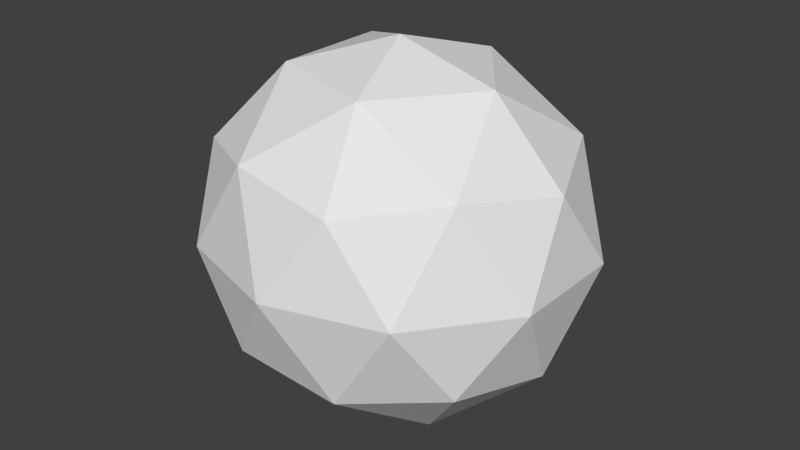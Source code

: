 # Source: Fireball.blend  (saved by Blender 2.71.0; exported with 4.5.12 LTS)
import bpy
from mathutils import Matrix  # noqa: F401  (used for matrix-valued properties, if any)

bpy.ops.wm.read_factory_settings(use_empty=True)
scene = bpy.context.scene
scene.name = 'Scene'

# ---- collections
col_collection_1 = bpy.data.collections.new('Collection 1'); scene.collection.children.link(col_collection_1)

# ---- world
world_world = bpy.data.worlds.new('World'); scene.world = world_world
world_world.color = (0.05088, 0.05088, 0.05088)
world_world.use_sun_shadow = False
world_world.sun_shadow_jitter_overblur = 0.0
world_world.cycles.sampling_method = 'MANUAL'
world_world.cycles.sample_map_resolution = 256

# ---- meshes
me_icosphere = bpy.data.meshes.new('Icosphere')
me_icosphere.from_pydata([(0.0, 0.0, -1.0), (0.7236, -0.5257, -0.4472), (-0.2764, -0.8506, -0.4472), (-0.8944, 0.0, -0.4472), (-0.2764, 0.8506, -0.4472), (0.7236, 0.5257, -0.4472), (0.2764, -0.8506, 0.4472), (-0.7236, -0.5257, 0.4472), (-0.7236, 0.5257, 0.4472), (0.2764, 0.8506, 0.4472), (0.8944, 0.0, 0.4472), (0.0, 0.0, 1.0), (-0.1625, -0.5, -0.8507), (0.4253, -0.309, -0.8507), (0.2629, -0.809, -0.5257), (0.8506, 0.0, -0.5257), (0.4253, 0.309, -0.8507), (-0.5257, 0.0, -0.8507), (-0.6882, -0.5, -0.5257), (-0.1625, 0.5, -0.8507), (-0.6882, 0.5, -0.5257), (0.2629, 0.809, -0.5257), (0.9511, -0.309, 0.0), (0.9511, 0.309, 0.0), (0.0, -1.0, 0.0), (0.5878, -0.809, 0.0), (-0.9511, -0.309, 0.0), (-0.5878, -0.809, 0.0), (-0.5878, 0.809, 0.0), (-0.9511, 0.309, 0.0), (0.5878, 0.809, 0.0), (0.0, 1.0, 0.0), (0.6882, -0.5, 0.5257), (-0.2629, -0.809, 0.5257), (-0.8506, 0.0, 0.5257), (-0.2629, 0.809, 0.5257), (0.6882, 0.5, 0.5257), (0.1625, -0.5, 0.8507), (0.5257, 0.0, 0.8507), (-0.4253, -0.309, 0.8507), (-0.4253, 0.309, 0.8507), (0.1625, 0.5, 0.8507)], [], [(0, 13, 12), (1, 13, 15), (0, 12, 17), (0, 17, 19), (0, 19, 16), (1, 15, 22), (2, 14, 24), (3, 18, 26), (4, 20, 28), (5, 21, 30), (1, 22, 25), (2, 24, 27), (3, 26, 29), (4, 28, 31), (5, 30, 23), (6, 32, 37), (7, 33, 39), (8, 34, 40), (9, 35, 41), (10, 36, 38), (12, 14, 2), (12, 13, 14), (13, 1, 14), (15, 16, 5), (15, 13, 16), (13, 0, 16), (17, 18, 3), (17, 12, 18), (12, 2, 18), (19, 20, 4), (19, 17, 20), (17, 3, 20), (16, 21, 5), (16, 19, 21), (19, 4, 21), (22, 23, 10), (22, 15, 23), (15, 5, 23), (24, 25, 6), (24, 14, 25), (14, 1, 25), (26, 27, 7), (26, 18, 27), (18, 2, 27), (28, 29, 8), (28, 20, 29), (20, 3, 29), (30, 31, 9), (30, 21, 31), (21, 4, 31), (25, 32, 6), (25, 22, 32), (22, 10, 32), (27, 33, 7), (27, 24, 33), (24, 6, 33), (29, 34, 8), (29, 26, 34), (26, 7, 34), (31, 35, 9), (31, 28, 35), (28, 8, 35), (23, 36, 10), (23, 30, 36), (30, 9, 36), (37, 38, 11), (37, 32, 38), (32, 10, 38), (39, 37, 11), (39, 33, 37), (33, 6, 37), (40, 39, 11), (40, 34, 39), (34, 7, 39), (41, 40, 11), (41, 35, 40), (35, 8, 40), (38, 41, 11), (38, 36, 41), (36, 9, 41)])
_uv = me_icosphere.uv_layers.new(name='UVMap')
_uv.uv.foreach_set('vector', [0.5258, 0.8723, 0.3181, 0.8952, 0.4317, 0.7782, 0.2313, 0.8, 0.3181, 0.8952, 0.1254, 0.8612, 0.5258, 0.8723, 0.4317, 0.7782, 0.532, 0.7144, 0.5258, 0.8723, 0.532, 0.7144, 0.6314, 0.792, 0.5258, 0.8723, 0.6314, 0.792, 0.7531, 0.9037, 0.2313, 0.8, 0.1254, 0.8612, 0.1646, 0.6807, 0.3916, 0.601, 0.3245, 0.7357, 0.3266, 0.4862, 0.5347, 0.4925, 0.4658, 0.555, 0.4926, 0.3107, 0.6764, 0.6245, 0.6023, 0.5688, 0.6638, 0.3968, 0.8441, 0.8145, 0.7449, 0.758, 0.8228, 0.6255, 0.2313, 0.8, 0.1646, 0.6807, 0.2478, 0.6032, 0.3916, 0.601, 0.3266, 0.4862, 0.4068, 0.3745, 0.5347, 0.4925, 0.4926, 0.3107, 0.5805, 0.3193, 0.6764, 0.6245, 0.6638, 0.3968, 0.7426, 0.5138, 0.8441, 0.8145, 0.8228, 0.6255, 0.9085, 0.6893, 0.2605, 0.3755, 0.1863, 0.4312, 0.2155, 0.208, 0.4281, 0.1855, 0.3289, 0.242, 0.3371, 0.09631, 0.6472, 0.2, 0.5413, 0.1388, 0.7341, 0.1048, 0.8076, 0.399, 0.7404, 0.2643, 0.8477, 0.2218, 0.9506, 0.5075, 0.8817, 0.445, 0.948, 0.2856, 0.4317, 0.7782, 0.3245, 0.7357, 0.3916, 0.601, 0.4317, 0.7782, 0.3181, 0.8952, 0.3245, 0.7357, 0.3181, 0.8952, 0.2313, 0.8, 0.3245, 0.7357, 0.9573, 0.8612, 0.7531, 0.9037, 0.8441, 0.8145, 0.9573, 0.8612, 1.15, 0.8952, 0.7531, 0.9037, 1.15, 0.8952, 0.5258, 0.8723, 0.7531, 0.9037, 0.532, 0.7144, 0.4658, 0.555, 0.5347, 0.4925, 0.532, 0.7144, 0.4317, 0.7782, 0.4658, 0.555, 0.4317, 0.7782, 0.3916, 0.601, 0.4658, 0.555, 0.6314, 0.792, 0.6023, 0.5688, 0.6764, 0.6245, 0.6314, 0.792, 0.532, 0.7144, 0.6023, 0.5688, 0.532, 0.7144, 0.5347, 0.4925, 0.6023, 0.5688, 0.7531, 0.9037, 0.7449, 0.758, 0.8441, 0.8145, 0.7531, 0.9037, 0.6314, 0.792, 0.7449, 0.758, 0.6314, 0.792, 0.6764, 0.6245, 0.7449, 0.758, 0.9965, 0.6807, 0.9085, 0.6893, 0.9506, 0.5075, 0.9965, 0.6807, 0.9573, 0.8612, 0.9085, 0.6893, 0.9573, 0.8612, 0.8441, 0.8145, 0.9085, 0.6893, 0.3266, 0.4862, 0.2478, 0.6032, 0.2605, 0.3755, 0.3266, 0.4862, 0.3245, 0.7357, 0.2478, 0.6032, 0.3245, 0.7357, 0.2313, 0.8, 0.2478, 0.6032, 0.4926, 0.3107, 0.4068, 0.3745, 0.4281, 0.1855, 0.4926, 0.3107, 0.4658, 0.555, 0.4068, 0.3745, 0.4658, 0.555, 0.3916, 0.601, 0.4068, 0.3745, 0.6638, 0.3968, 0.5805, 0.3193, 0.6472, 0.2, 0.6638, 0.3968, 0.6023, 0.5688, 0.5805, 0.3193, 0.6023, 0.5688, 0.5347, 0.4925, 0.5805, 0.3193, 0.8228, 0.6255, 0.7426, 0.5138, 0.8076, 0.399, 0.8228, 0.6255, 0.7449, 0.758, 0.7426, 0.5138, 0.7449, 0.758, 0.6764, 0.6245, 0.7426, 0.5138, 0.2478, 0.6032, 0.1863, 0.4312, 0.2605, 0.3755, 0.2478, 0.6032, 0.1646, 0.6807, 0.1863, 0.4312, 0.1646, 0.6807, 0.1187, 0.5075, 0.1863, 0.4312, 0.4068, 0.3745, 0.3289, 0.242, 0.4281, 0.1855, 0.4068, 0.3745, 0.3266, 0.4862, 0.3289, 0.242, 0.3266, 0.4862, 0.2605, 0.3755, 0.3289, 0.242, 0.5805, 0.3193, 0.5413, 0.1388, 0.6472, 0.2, 0.5805, 0.3193, 0.4926, 0.3107, 0.5413, 0.1388, 0.4926, 0.3107, 0.4281, 0.1855, 0.5413, 0.1388, 0.7426, 0.5138, 0.7404, 0.2643, 0.8076, 0.399, 0.7426, 0.5138, 0.6638, 0.3968, 0.7404, 0.2643, 0.6638, 0.3968, 0.6472, 0.2, 0.7404, 0.2643, 0.9085, 0.6893, 0.8817, 0.445, 0.9506, 0.5075, 0.9085, 0.6893, 0.8228, 0.6255, 0.8817, 0.445, 0.8228, 0.6255, 0.8076, 0.399, 0.8817, 0.445, 0.2155, 0.208, 0.1161, 0.2856, 0.1098, 0.1277, 0.2155, 0.208, 0.1863, 0.4312, 0.1161, 0.2856, 0.1863, 0.4312, 0.1187, 0.5075, 0.1161, 0.2856, 0.3371, 0.09631, 0.2155, 0.208, 0.1098, 0.1277, 0.3371, 0.09631, 0.3289, 0.242, 0.2155, 0.208, 0.3289, 0.242, 0.2605, 0.3755, 0.2155, 0.208, 0.7341, 0.1048, 0.3371, 0.09631, 0.9417, 0.1277, 0.7341, 0.1048, 0.5413, 0.1388, 0.3371, 0.09631, 0.5413, 0.1388, 0.4281, 0.1855, 0.3371, 0.09631, 0.8477, 0.2218, 0.7341, 0.1048, 0.9417, 0.1277, 0.8477, 0.2218, 0.7404, 0.2643, 0.7341, 0.1048, 0.7404, 0.2643, 0.6472, 0.2, 0.7341, 0.1048, 0.948, 0.2856, 0.8477, 0.2218, 0.9417, 0.1277, 0.948, 0.2856, 0.8817, 0.445, 0.8477, 0.2218, 0.8817, 0.445, 0.8076, 0.399, 0.8477, 0.2218])
me_icosphere.use_remesh_preserve_volume = False
me_icosphere.use_remesh_preserve_attributes = False
me_icosphere.use_mirror_vertex_groups = False
me_icosphere.update()

# ---- objects
ob_fireball = bpy.data.objects.new('Fireball', me_icosphere)

# ---- transforms, parenting, visibility, modifiers, constraints
ob_fireball.location = (0.0, 0.0, 0.0)
ob_fireball.rotation_euler = (-1.629e-07, 0.0, 0.0)
ob_fireball.scale = (1.051, 1.0, 1.0)
ob_fireball.color = (0.8, 0.8, 0.8, 1.0)
ob_fireball.lineart.crease_threshold = 0.0

# ---- collection membership
col_collection_1.objects.link(ob_fireball)

# ---- scene / render settings (as saved in the file)
scene.frame_start = 1; scene.frame_end = 250; scene.frame_set(1)
scene.render.engine = 'BLENDER_EEVEE_NEXT'
scene.render.resolution_percentage = 50
scene.render.dither_intensity = 0.0
scene.cycles.use_denoising = False
scene.cycles.samples = 10
scene.cycles.sampling_pattern = 'TABULATED_SOBOL'
scene.cycles.light_sampling_threshold = 0.0
scene.cycles.use_adaptive_sampling = False
scene.cycles.use_light_tree = False
scene.cycles.blur_glossy = 0.0
scene.cycles.volume_bounces = 1
scene.cycles.pixel_filter_type = 'GAUSSIAN'
scene.cycles.sample_clamp_indirect = 0.0
scene.view_settings.view_transform = 'Standard'
bpy.context.view_layer.update()

# ---- added for rendering (the .blend has no active camera and no usable light): camera, sun
cam_auto = bpy.data.cameras.new('AutoCamera')
cam_auto.lens = 50.0
cam_auto.sensor_width = 36.0
cam_auto.clip_end = 1000.0
ob_auto_camera = bpy.data.objects.new('AutoCamera', cam_auto)
scene.collection.objects.link(ob_auto_camera)
ob_auto_camera.location = (3.20507, -3.84609, 2.56406)
ob_auto_camera.rotation_euler = (1.09748, -7.21219e-08, 0.694738)
scene.camera = ob_auto_camera
light_auto_sun = bpy.data.lights.new('AutoSun', 'SUN')
light_auto_sun.energy = 3.0
light_auto_sun.angle = 0.0523599
ob_auto_sun = bpy.data.objects.new('AutoSun', light_auto_sun)
scene.collection.objects.link(ob_auto_sun)
ob_auto_sun.rotation_euler = (0.872665, 0.174533, 0.523599)
bpy.context.view_layer.update()
